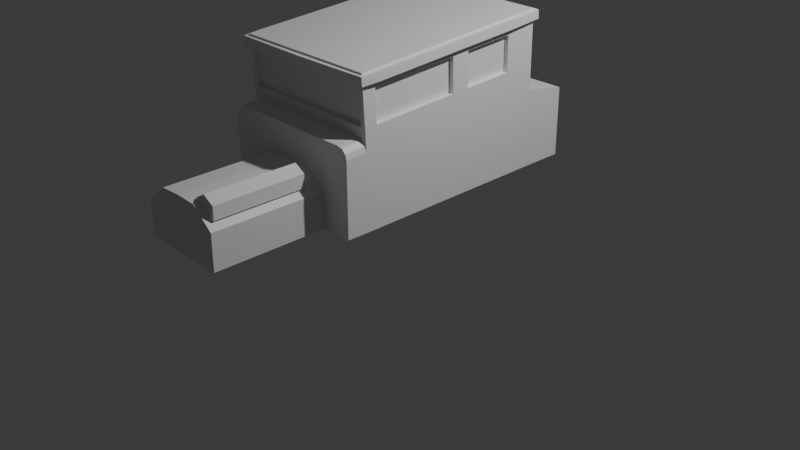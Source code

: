 # Source: low_poly_old_car.blend  (saved by Blender 5.2.44; exported with 4.5.12 LTS)
import bpy
from mathutils import Matrix  # noqa: F401  (used for matrix-valued properties, if any)

bpy.ops.wm.read_factory_settings(use_empty=True)
scene = bpy.context.scene
scene.name = 'Scene'

# ---- collections
col_collection = bpy.data.collections.new('Collection'); scene.collection.children.link(col_collection)

# ---- materials (node trees are filled in below, after node groups)
mat_material = bpy.data.materials.new('Material')
mat_material.alpha_threshold = 0.0
mat_material.use_backface_culling_lightprobe_volume = False
mat_material.roughness = 0.5
mat_material.line_color = (0.0, 0.0, 0.0, 1.0)

# ---- material node trees
mat_material.use_nodes = True; mat_material.node_tree.nodes.clear()
_N = mat_material.node_tree.nodes; _L = mat_material.node_tree.links
n0 = _N.new('ShaderNodeOutputMaterial'); n0.name = 'Material Output'; n0.location = (200, 100)
n1 = _N.new('ShaderNodeBsdfPrincipled'); n1.name = 'Principled BSDF'; n1.location = (-200, 100)
n1.inputs[10].default_value = 0.005
_L.new(n1.outputs[0], n0.inputs[0])
n0.is_active_output = True

# ---- world
world_world = bpy.data.worlds.new('World'); scene.world = world_world
world_world.use_nodes = True; world_world.node_tree.nodes.clear()
_N = world_world.node_tree.nodes; _L = world_world.node_tree.links
n0 = _N.new('ShaderNodeOutputWorld'); n0.name = 'World Output'; n0.location = (200, 100)
n1 = _N.new('ShaderNodeBackground'); n1.name = 'Background'; n1.location = (-200, 100)
n1.inputs[0].default_value = (0.05088, 0.05088, 0.05088, 1.0)
_L.new(n1.outputs[0], n0.inputs[0])
n0.is_active_output = True
world_world.color = (0.05088, 0.05088, 0.05088)
world_world.sun_shadow_jitter_overblur = 0.0

# ---- cameras
cam_camera = bpy.data.cameras.new('Camera')
cam_camera.clip_end = 100.0
cam_camera.ortho_scale = 7.314

# ---- lights
light_light = bpy.data.lights.new('Light', 'POINT')
light_light.energy = 1000.0
light_light.shadow_soft_size = 0.1

# ---- meshes
me_cube = bpy.data.meshes.new('Cube')
me_cube.from_pydata([(0.9188, 1.19, 0.9332), (0.9188, 1.204, -0.8597), (0.9188, -1.361, 0.7661), (0.9188, -1.264, -0.873), (0.0, 1.204, -0.8597), (0.0, -1.361, 0.7661), (0.0, -1.264, -0.873), (0.0, 1.19, 0.9332), (0.9188, 1.194, 0.4182), (0.9188, -1.333, 0.2953), (0.0, -1.333, 0.2953), (0.0, 1.194, 0.4182), (0.9188, 1.195, 0.2854), (0.0, -1.326, 0.1739), (0.0, 1.195, 0.2854), (0.9188, -1.585, -0.8711), (0.0, -1.585, -0.8711), (0.0, -1.587, 0.1488), (0.9188, 1.2, 0.1054), (0.9188, -1.294, -0.3602), (0.0, 1.2, 0.1054), (0.9188, -1.586, -0.3715), (0.0, -1.586, -0.3715), (0.9188, -0.08246, 0.8498), (0.9188, -0.02741, -0.8663), (0.9188, 1.19, 0.9332), (0.0, -0.02741, -0.8663), (0.9188, -0.06665, 0.3569), (0.9188, -0.06257, 0.2298), (0.9188, -0.04464, -0.3294), (0.9188, -1.198, 0.7767), (0.0, 1.19, 0.9332), (0.0, -1.107, -0.8722), (0.9188, -1.172, 0.3031), (0.9188, -1.165, 0.181), (0.9188, -1.135, -0.3563), (0.9188, -1.107, -0.8722), (0.9188, 0.1912, -0.8651), (0.9188, 0.1435, 0.8646), (0.9188, -1.198, 0.7767), (0.0, 0.1912, -0.8651), (0.9188, 0.1572, 0.3678), (0.9188, 0.1607, 0.2397), (0.9188, 0.1763, -0.3239), (0.9188, 0.811, -0.8618), (0.9188, 0.7843, 0.9066), (0.9188, -1.361, 0.7661), (0.0, 0.811, -0.8618), (0.9188, 0.792, 0.3986), (0.9188, 0.794, 0.2677), (0.9188, 0.8026, -0.3085), (0.9188, 1.191, 0.8577), (0.9188, -1.357, 0.6971), (0.0, -1.357, 0.6971), (0.0, 1.191, 0.8577), (0.9188, -0.08014, 0.7776), (0.9188, -1.194, 0.7073), (0.9188, 0.1455, 0.7918), (0.9188, 0.7854, 0.8321), (0.9188, 1.743, -0.002863), (0.9188, 1.747, -0.8597), (0.0, 1.747, -0.8597), (0.0, 1.743, -0.002863), (0.9188, -1.205, 0.9033), (0.9188, -1.368, 0.8927), (0.0, 1.184, 1.06), (0.9188, 1.184, 1.06), (0.0, -1.368, 0.8927), (0.0, -1.205, 0.9033), (0.9188, 0.1366, 0.9912), (0.9188, -0.08936, 0.9764), (0.0, 0.1366, 0.9912), (0.0, -0.08936, 0.9764), (0.9188, 0.7774, 1.033), (0.0, 0.7774, 1.033), (0.0, -1.361, 0.7661), (0.9188, 0.1435, 0.8646), (0.9188, -0.08246, 0.8498), (0.9188, -1.368, 0.8714), (0.9188, -0.08936, 0.9551), (0.9188, 0.7774, 1.012), (0.9188, 0.7843, 0.9066), (0.9188, 1.184, 1.06), (0.0, -1.368, 0.8714), (0.9188, -1.205, 0.882), (0.0, 1.184, 1.06), (0.9188, 0.1366, 0.9699), (0.9787, 0.1435, 0.8646), (0.9787, -0.08246, 0.8498), (0.0, 1.25, 0.9371), (0.9611, 1.233, 0.9359), (0.9787, -1.198, 0.7767), (0.9611, -1.403, 0.7633), (0.0, -1.421, 0.7622), (0.9611, -1.41, 0.8686), (0.9787, -0.08936, 0.9551), (0.9787, 0.7774, 1.012), (0.9787, 0.7843, 0.9066), (0.9611, 1.226, 1.041), (0.0, -1.428, 0.8675), (0.9787, -1.205, 0.882), (0.0, 1.243, 1.042), (0.9787, 0.1366, 0.9699), (0.8608, -1.264, -0.873), (0.8608, 1.19, 0.9332), (0.8608, 1.204, -0.8597), (0.8608, -1.361, 0.7661), (0.8608, -1.333, 0.2953), (0.8608, 1.194, 0.4182), (0.8608, 1.195, 0.2854), (0.7306, -1.326, 0.1739), (0.8608, -1.585, -0.8711), (0.7306, -1.587, 0.1488), (0.8608, -1.586, -0.3715), (0.8608, 1.2, 0.1054), (0.8608, -0.02741, -0.8663), (0.8608, 1.19, 0.9332), (0.8608, -1.107, -0.8722), (0.8608, 0.1912, -0.8651), (0.8608, -1.361, 0.7661), (0.8608, 0.811, -0.8618), (0.8608, -1.357, 0.6971), (0.8608, 1.191, 0.8577), (0.8608, 1.747, -0.8597), (0.8608, 1.743, -0.002863), (0.8608, 1.184, 1.06), (0.8608, -1.368, 0.8927), (0.8608, -0.08936, 0.9764), (0.8608, -1.205, 0.9033), (0.8608, 0.1366, 0.9912), (0.8608, 0.7774, 1.033), (0.8608, 1.184, 1.06), (0.8608, -1.368, 0.8714), (0.9004, 1.234, 0.936), (0.9004, -1.404, 0.7633), (0.9004, 1.227, 1.041), (0.9004, -1.411, 0.8686), (0.0, -1.302, 0.7003), (0.0, -1.278, 0.2985), (0.0, 1.136, 0.8573), (0.0, 1.139, 0.4178), (0.8608, -1.278, 0.2985), (0.8639, -0.08014, 0.7776), (0.8639, -0.06665, 0.3569), (0.8639, -1.172, 0.3031), (0.8639, -1.194, 0.7073), (0.8639, 0.792, 0.3986), (0.8639, 0.1572, 0.3678), (0.8639, 0.1455, 0.7918), (0.8639, 0.7854, 0.8321), (0.8608, -1.302, 0.7003), (0.8608, 1.139, 0.4178), (0.8608, 1.136, 0.8573), (0.7908, -1.326, 0.1739), (0.9188, -1.318, 0.04609), (0.9188, -1.198, 0.1796), (0.9188, -1.333, 0.2952), (0.8548, -1.325, 0.1568), (0.9016, -1.322, 0.11), (0.9188, -1.587, 0.02026), (0.7908, -1.587, 0.1488), (0.9016, -1.587, 0.08451), (0.8548, -1.587, 0.1316)], [], [(117, 36, 3, 103), (56, 30, 2, 52), (122, 104, 0, 51), (45, 0, 25, 81), (121, 106, 5, 53), (110, 107, 10, 13), (109, 108, 8, 12), (114, 109, 12, 18), (103, 3, 15, 111), (113, 112, 17, 22), (110, 13, 17, 112), (3, 19, 21, 15), (111, 113, 22, 16), (18, 1, 60, 59), (36, 35, 19, 3), (37, 43, 29, 24), (43, 42, 28, 29), (42, 41, 27, 28), (73, 69, 86, 80), (57, 38, 23, 55), (118, 37, 24, 115), (24, 29, 35, 36), (29, 28, 34, 35), (28, 27, 33, 34), (106, 2, 46, 119), (55, 23, 30, 56), (115, 24, 36, 117), (120, 44, 37, 118), (58, 45, 38, 57), (126, 67, 83, 132), (49, 48, 41, 42), (50, 49, 42, 43), (44, 50, 43, 37), (1, 18, 50, 44), (18, 12, 49, 50), (12, 8, 48, 49), (125, 66, 82, 131), (51, 0, 45, 58), (105, 1, 44, 120), (8, 51, 58, 48), (48, 58, 149, 146), (122, 108, 151, 152), (41, 57, 55, 27), (54, 122, 152, 139), (108, 122, 51, 8), (33, 56, 52, 9), (123, 124, 59, 60), (114, 18, 59, 124), (105, 4, 61, 123), (128, 68, 67, 126), (129, 71, 72, 127), (127, 72, 68, 128), (130, 74, 71, 129), (125, 65, 74, 130), (63, 64, 78, 84), (23, 38, 76, 77), (82, 80, 96, 98), (77, 76, 87, 88), (81, 25, 90, 97), (80, 86, 102, 96), (79, 84, 100, 95), (76, 81, 97, 87), (86, 79, 95, 102), (69, 70, 79, 86), (2, 30, 39, 46), (38, 45, 81, 76), (66, 73, 80, 82), (30, 23, 77, 39), (104, 7, 31, 116), (70, 63, 84, 79), (87, 97, 96, 102), (133, 89, 101, 135), (91, 88, 95, 100), (97, 90, 98, 96), (134, 92, 94, 136), (88, 87, 102, 95), (92, 91, 100, 94), (119, 46, 92, 134), (84, 78, 94, 100), (46, 39, 91, 92), (131, 82, 98, 135), (39, 77, 88, 91), (116, 31, 89, 133), (132, 83, 99, 136), (78, 132, 136, 94), (25, 116, 133, 90), (85, 131, 135, 101), (75, 119, 134, 93), (93, 134, 136, 99), (90, 133, 135, 98), (0, 104, 116, 25), (66, 125, 130, 73), (73, 130, 129, 69), (70, 127, 128, 63), (69, 129, 127, 70), (63, 128, 126, 64), (1, 105, 123, 60), (20, 114, 124, 62), (61, 62, 124, 123), (121, 53, 137, 150), (9, 52, 121, 107), (4, 105, 120, 47), (65, 125, 131, 85), (64, 126, 132, 78), (47, 120, 118, 40), (26, 115, 117, 32), (5, 106, 119, 75), (40, 118, 115, 26), (15, 21, 113, 111), (153, 157, 158, 154, 156), (6, 103, 111, 16), (20, 14, 109, 114), (14, 11, 108, 109), (52, 2, 106, 121), (54, 7, 104, 122), (32, 117, 103, 6), (146, 149, 148, 147), (143, 142, 145, 144), (141, 150, 137, 138), (140, 139, 152, 151), (108, 11, 140, 151), (107, 121, 150, 141), (41, 48, 146, 147), (33, 27, 143, 144), (56, 33, 144, 145), (58, 57, 148, 149), (55, 56, 145, 142), (10, 107, 141, 138), (27, 55, 142, 143), (57, 41, 147, 148), (156, 154, 155), (159, 154, 158, 161), (161, 158, 157, 162), (162, 157, 153, 160), (153, 156, 9, 107, 110), (34, 33, 9, 156, 155), (19, 154, 159, 21), (35, 34, 155, 154, 19), (153, 110, 112, 160), (21, 159, 161, 162, 160, 112, 113)])
_uv = me_cube.uv_layers.new(name='UVMap')
_uv.uv.foreach_set('vector', [0.3671, 0.7341, 0.375, 0.7341, 0.375, 0.75, 0.3671, 0.75, 0.6145, 0.7341, 0.625, 0.7341, 0.625, 0.75, 0.6145, 0.75, 0.6145, 0.4921, 0.625, 0.4921, 0.625, 0.5, 0.6145, 0.5, 0.625, 0.5398, 0.625, 0.5, 0.625, 0.5, 0.625, 0.5398, 0.6145, 0.7579, 0.625, 0.7579, 0.625, 0.875, 0.6145, 0.875, 0.5347, 0.7756, 0.5532, 0.7579, 0.5532, 0.875, 0.5347, 0.875, 0.5347, 0.4921, 0.5532, 0.4921, 0.5532, 0.5, 0.5347, 0.5, 0.4532, 0.4921, 0.5347, 0.4921, 0.5347, 0.5, 0.4532, 0.5, 0.3671, 0.75, 0.375, 0.75, 0.375, 0.75, 0.3671, 0.75, 0.4532, 0.7579, 0.5347, 0.7756, 0.5347, 0.875, 0.4532, 0.875, 0.5347, 0.7756, 0.5347, 0.875, 0.5347, 0.875, 0.5347, 0.7756, 0.375, 0.75, 0.4532, 0.75, 0.4532, 0.75, 0.375, 0.75, 0.375, 0.7579, 0.4532, 0.7579, 0.4532, 0.875, 0.375, 0.875, 0.4532, 0.5, 0.375, 0.5, 0.375, 0.5, 0.4532, 0.5, 0.375, 0.7341, 0.4532, 0.7341, 0.4532, 0.75, 0.375, 0.75, 0.375, 0.6026, 0.4532, 0.6026, 0.4532, 0.6247, 0.375, 0.6247, 0.4532, 0.6026, 0.5347, 0.6026, 0.5347, 0.6247, 0.4532, 0.6247, 0.5347, 0.6026, 0.5532, 0.6026, 0.5532, 0.6247, 0.5347, 0.6247, 0.625, 0.5398, 0.625, 0.6026, 0.625, 0.6026, 0.625, 0.5398, 0.6145, 0.6026, 0.625, 0.6026, 0.625, 0.6247, 0.6145, 0.6247, 0.3671, 0.6026, 0.375, 0.6026, 0.375, 0.6247, 0.3671, 0.6247, 0.375, 0.6247, 0.4532, 0.6247, 0.4532, 0.7341, 0.375, 0.7341, 0.4532, 0.6247, 0.5347, 0.6247, 0.5347, 0.7341, 0.4532, 0.7341, 0.5347, 0.6247, 0.5532, 0.6247, 0.5532, 0.7341, 0.5347, 0.7341, 0.625, 0.7579, 0.625, 0.75, 0.625, 0.75, 0.625, 0.7579, 0.6145, 0.6247, 0.625, 0.6247, 0.625, 0.7341, 0.6145, 0.7341, 0.3671, 0.6247, 0.375, 0.6247, 0.375, 0.7341, 0.3671, 0.7341, 0.3671, 0.5398, 0.375, 0.5398, 0.375, 0.6026, 0.3671, 0.6026, 0.6145, 0.5398, 0.625, 0.5398, 0.625, 0.6026, 0.6145, 0.6026, 0.6329, 0.75, 0.75, 0.75, 0.75, 0.75, 0.6329, 0.75, 0.5347, 0.5398, 0.5532, 0.5398, 0.5532, 0.6026, 0.5347, 0.6026, 0.4532, 0.5398, 0.5347, 0.5398, 0.5347, 0.6026, 0.4532, 0.6026, 0.375, 0.5398, 0.4532, 0.5398, 0.4532, 0.6026, 0.375, 0.6026, 0.375, 0.5, 0.4532, 0.5, 0.4532, 0.5398, 0.375, 0.5398, 0.4532, 0.5, 0.5347, 0.5, 0.5347, 0.5398, 0.4532, 0.5398, 0.5347, 0.5, 0.5532, 0.5, 0.5532, 0.5398, 0.5347, 0.5398, 0.625, 0.5, 0.625, 0.5, 0.625, 0.5, 0.625, 0.5, 0.6145, 0.5, 0.625, 0.5, 0.625, 0.5398, 0.6145, 0.5398, 0.3671, 0.5, 0.375, 0.5, 0.375, 0.5398, 0.3671, 0.5398, 0.5532, 0.5, 0.6145, 0.5, 0.6145, 0.5398, 0.5532, 0.5398, 0.5532, 0.5398, 0.6145, 0.5398, 0.6145, 0.5398, 0.5532, 0.5398, 0.6145, 0.4921, 0.5532, 0.4921, 0.5532, 0.4921, 0.6145, 0.4921, 0.5532, 0.6026, 0.6145, 0.6026, 0.6145, 0.6247, 0.5532, 0.6247, 0.6145, 0.375, 0.6145, 0.4921, 0.6145, 0.4921, 0.6145, 0.375, 0.5532, 0.4921, 0.6145, 0.4921, 0.6145, 0.5, 0.5532, 0.5, 0.5532, 0.7341, 0.6145, 0.7341, 0.6145, 0.75, 0.5532, 0.75, 0.375, 0.4921, 0.4532, 0.4921, 0.4532, 0.5, 0.375, 0.5, 0.4532, 0.4921, 0.4532, 0.5, 0.4532, 0.5, 0.4532, 0.4921, 0.3671, 0.5, 0.25, 0.5, 0.25, 0.5, 0.3671, 0.5, 0.6329, 0.7341, 0.75, 0.7341, 0.75, 0.75, 0.6329, 0.75, 0.6329, 0.6026, 0.75, 0.6026, 0.75, 0.6247, 0.6329, 0.6247, 0.6329, 0.6247, 0.75, 0.6247, 0.75, 0.7341, 0.6329, 0.7341, 0.6329, 0.5398, 0.75, 0.5398, 0.75, 0.6026, 0.6329, 0.6026, 0.6329, 0.5, 0.75, 0.5, 0.75, 0.5398, 0.6329, 0.5398, 0.625, 0.7341, 0.625, 0.75, 0.625, 0.75, 0.625, 0.7341, 0.625, 0.6247, 0.625, 0.6026, 0.625, 0.6026, 0.625, 0.6247, 0.625, 0.5, 0.625, 0.5398, 0.625, 0.5398, 0.625, 0.5, 0.625, 0.6247, 0.625, 0.6026, 0.625, 0.6026, 0.625, 0.6247, 0.625, 0.5398, 0.625, 0.5, 0.625, 0.5, 0.625, 0.5398, 0.625, 0.5398, 0.625, 0.6026, 0.625, 0.6026, 0.625, 0.5398, 0.625, 0.6247, 0.625, 0.7341, 0.625, 0.7341, 0.625, 0.6247, 0.625, 0.6026, 0.625, 0.5398, 0.625, 0.5398, 0.625, 0.6026, 0.625, 0.6026, 0.625, 0.6247, 0.625, 0.6247, 0.625, 0.6026, 0.625, 0.6026, 0.625, 0.6247, 0.625, 0.6247, 0.625, 0.6026, 0.625, 0.75, 0.625, 0.7341, 0.625, 0.7341, 0.625, 0.75, 0.625, 0.6026, 0.625, 0.5398, 0.625, 0.5398, 0.625, 0.6026, 0.625, 0.5, 0.625, 0.5398, 0.625, 0.5398, 0.625, 0.5, 0.625, 0.7341, 0.625, 0.6247, 0.625, 0.6247, 0.625, 0.7341, 0.625, 0.4921, 0.625, 0.375, 0.625, 0.375, 0.625, 0.4921, 0.625, 0.6247, 0.625, 0.7341, 0.625, 0.7341, 0.625, 0.6247, 0.625, 0.6026, 0.625, 0.5398, 0.625, 0.5398, 0.625, 0.6026, 0.625, 0.4921, 0.625, 0.375, 0.625, 0.375, 0.625, 0.4921, 0.625, 0.7341, 0.625, 0.6247, 0.625, 0.6247, 0.625, 0.7341, 0.625, 0.5398, 0.625, 0.5, 0.625, 0.5, 0.625, 0.5398, 0.625, 0.7579, 0.625, 0.75, 0.625, 0.75, 0.625, 0.7579, 0.625, 0.6247, 0.625, 0.6026, 0.625, 0.6026, 0.625, 0.6247, 0.625, 0.75, 0.625, 0.7341, 0.625, 0.7341, 0.625, 0.75, 0.625, 0.7579, 0.625, 0.75, 0.625, 0.75, 0.625, 0.7579, 0.625, 0.7341, 0.625, 0.75, 0.625, 0.75, 0.625, 0.7341, 0.625, 0.75, 0.625, 0.7341, 0.625, 0.7341, 0.625, 0.75, 0.6329, 0.5, 0.625, 0.5, 0.625, 0.5, 0.6329, 0.5, 0.625, 0.7341, 0.625, 0.6247, 0.625, 0.6247, 0.625, 0.7341, 0.625, 0.4921, 0.625, 0.375, 0.625, 0.375, 0.625, 0.4921, 0.6329, 0.75, 0.75, 0.75, 0.75, 0.75, 0.6329, 0.75, 0.625, 0.75, 0.6329, 0.75, 0.6329, 0.75, 0.625, 0.75, 0.625, 0.5, 0.625, 0.4921, 0.625, 0.4921, 0.625, 0.5, 0.75, 0.5, 0.6329, 0.5, 0.6329, 0.5, 0.75, 0.5, 0.625, 0.875, 0.625, 0.7579, 0.625, 0.7579, 0.625, 0.875, 0.625, 0.875, 0.625, 0.7579, 0.625, 0.7579, 0.625, 0.875, 0.625, 0.5, 0.625, 0.4921, 0.625, 0.4921, 0.625, 0.5, 0.625, 0.5, 0.625, 0.4921, 0.625, 0.4921, 0.625, 0.5, 0.625, 0.5, 0.6329, 0.5, 0.6329, 0.5398, 0.625, 0.5398, 0.625, 0.5398, 0.6329, 0.5398, 0.6329, 0.6026, 0.625, 0.6026, 0.625, 0.6247, 0.6329, 0.6247, 0.6329, 0.7341, 0.625, 0.7341, 0.625, 0.6026, 0.6329, 0.6026, 0.6329, 0.6247, 0.625, 0.6247, 0.625, 0.7341, 0.6329, 0.7341, 0.6329, 0.75, 0.625, 0.75, 0.375, 0.5, 0.3671, 0.5, 0.3671, 0.5, 0.375, 0.5, 0.4532, 0.375, 0.4532, 0.4921, 0.4532, 0.4921, 0.4532, 0.375, 0.375, 0.375, 0.4532, 0.375, 0.4532, 0.4921, 0.375, 0.4921, 0.6145, 0.7579, 0.6145, 0.875, 0.6145, 0.875, 0.6145, 0.7579, 0.5532, 0.75, 0.6145, 0.75, 0.6145, 0.7579, 0.5532, 0.7579, 0.25, 0.5, 0.3671, 0.5, 0.3671, 0.5398, 0.25, 0.5398, 0.75, 0.5, 0.6329, 0.5, 0.6329, 0.5, 0.75, 0.5, 0.625, 0.75, 0.6329, 0.75, 0.6329, 0.75, 0.625, 0.75, 0.25, 0.5398, 0.3671, 0.5398, 0.3671, 0.6026, 0.25, 0.6026, 0.25, 0.6247, 0.3671, 0.6247, 0.3671, 0.7341, 0.25, 0.7341, 0.625, 0.875, 0.625, 0.7579, 0.625, 0.7579, 0.625, 0.875, 0.25, 0.6026, 0.3671, 0.6026, 0.3671, 0.6247, 0.25, 0.6247, 0.375, 0.75, 0.4532, 0.75, 0.4532, 0.7579, 0.375, 0.7579, 0.5347, 0.7674, 0.5347, 0.7587, 0.5282, 0.7508, 0.5201, 0.75, 0.5532, 0.75, 0.25, 0.75, 0.3671, 0.75, 0.3671, 0.75, 0.25, 0.75, 0.4532, 0.375, 0.5347, 0.375, 0.5347, 0.4921, 0.4532, 0.4921, 0.5347, 0.375, 0.5532, 0.375, 0.5532, 0.4921, 0.5347, 0.4921, 0.6145, 0.75, 0.625, 0.75, 0.625, 0.7579, 0.6145, 0.7579, 0.6145, 0.375, 0.625, 0.375, 0.625, 0.4921, 0.6145, 0.4921, 0.25, 0.7341, 0.3671, 0.7341, 0.3671, 0.75, 0.25, 0.75, 0.5532, 0.5398, 0.6145, 0.5398, 0.6145, 0.6026, 0.5532, 0.6026, 0.5532, 0.6247, 0.6145, 0.6247, 0.6145, 0.7341, 0.5532, 0.7341, 0.5532, 0.7579, 0.6145, 0.7579, 0.6145, 0.875, 0.5532, 0.875, 0.5532, 0.375, 0.6145, 0.375, 0.6145, 0.4921, 0.5532, 0.4921, 0.5532, 0.4921, 0.5532, 0.375, 0.5532, 0.375, 0.5532, 0.4921, 0.5532, 0.7579, 0.6145, 0.7579, 0.6145, 0.7579, 0.5532, 0.7579, 0.5532, 0.6026, 0.5532, 0.5398, 0.5532, 0.5398, 0.5532, 0.6026, 0.5532, 0.7341, 0.5532, 0.6247, 0.5532, 0.6247, 0.5532, 0.7341, 0.6145, 0.7341, 0.5532, 0.7341, 0.5532, 0.7341, 0.6145, 0.7341, 0.6145, 0.5398, 0.6145, 0.6026, 0.6145, 0.6026, 0.6145, 0.5398, 0.6145, 0.6247, 0.6145, 0.7341, 0.6145, 0.7341, 0.6145, 0.6247, 0.5532, 0.875, 0.5532, 0.7579, 0.5532, 0.7579, 0.5532, 0.875, 0.5532, 0.6247, 0.6145, 0.6247, 0.6145, 0.6247, 0.5532, 0.6247, 0.6145, 0.6026, 0.5532, 0.6026, 0.5532, 0.6026, 0.6145, 0.6026, 0.5532, 0.75, 0.5201, 0.75, 0.5347, 0.7373, 0.5146, 0.75, 0.5201, 0.75, 0.5282, 0.7508, 0.5246, 0.7508, 0.5246, 0.7508, 0.5282, 0.7508, 0.5347, 0.7587, 0.5338, 0.7587, 0.5338, 0.7587, 0.5347, 0.7587, 0.5347, 0.7674, 0.5347, 0.7674, 0.5347, 0.7674, 0.5532, 0.75, 0.5532, 0.75, 0.5532, 0.7579, 0.5347, 0.7756, 0.5347, 0.7341, 0.5532, 0.7341, 0.5532, 0.75, 0.5532, 0.75, 0.5347, 0.7373, 0.4532, 0.75, 0.5201, 0.75, 0.5146, 0.75, 0.4532, 0.75, 0.4532, 0.7341, 0.5347, 0.7341, 0.5347, 0.7373, 0.5201, 0.75, 0.4532, 0.75, 0.5347, 0.7674, 0.5347, 0.7756, 0.5347, 0.7756, 0.5347, 0.7674, 0.4532, 0.75, 0.5146, 0.75, 0.5246, 0.7508, 0.5338, 0.7587, 0.5347, 0.7674, 0.5347, 0.7756, 0.4532, 0.7579])
me_cube.materials.append(mat_material)
me_cube.use_mirror_vertex_groups = False
me_cube.update()
me_cube_001 = bpy.data.meshes.new('Cube.001')
me_cube_001.from_pydata([(0.0, -1.687, -0.8711), (0.5364, -1.687, -0.8711), (0.0, -1.687, -0.8711), (0.0, -1.688, -0.206), (0.5364, -1.687, -0.8711), (0.0, -3.119, -0.8738), (0.0, -3.12, -0.2087), (0.5364, -3.119, -0.8738), (0.2707, -1.688, -0.218), (0.5364, -1.688, -0.4359), (0.5364, -3.119, -0.4384), (0.2707, -3.12, -0.2207)], [(3, 2)], [(2, 4, 7, 5), (0, 1, 4, 2), (1, 0, 3, 8, 9), (8, 11, 10, 9), (8, 3, 6, 11), (1, 9, 10, 7), (7, 10, 11, 6, 5)])
_uv = me_cube_001.uv_layers.new(name='UVMap')
_uv.uv.foreach_set('vector', [0.375, 0.875, 0.375, 0.7579, 0.375, 0.7579, 0.375, 0.875, 0.375, 0.875, 0.375, 0.7579, 0.375, 0.7579, 0.375, 0.875, 0.0, 0.0, 0.375, 0.875, 0.4532, 0.875, 0.4543, 0.811, 0.4532, 0.7579, 0.4543, 0.811, 0.451, 0.8159, 0.4372, 0.7579, 0.4532, 0.7579, 0.4543, 0.811, 0.4532, 0.875, 0.4532, 0.875, 0.451, 0.8159, 0.0, 0.0, 0.4532, 0.7579, 0.4372, 0.7579, 0.375, 0.7579, 0.375, 0.7579, 0.4372, 0.7579, 0.451, 0.8159, 0.4532, 0.875, 0.375, 0.875])
me_cube_001.materials.append(mat_material)
me_cube_001.use_mirror_vertex_groups = False
me_cube_001.update()
me_cylinder = bpy.data.meshes.new('Cylinder')
me_cylinder.from_pydata([(0.0, 1.0, -1.0), (0.0, 1.0, 1.0), (0.866, 0.5, -1.0), (0.866, 0.5, 1.0), (0.866, -0.5, -1.0), (0.866, -0.5, 1.0), (0.0, -1.0, -1.0), (0.0, -1.0, 1.0), (-0.866, -0.5, -1.0), (-0.866, -0.5, 1.0), (-0.866, 0.5, -1.0), (-0.866, 0.5, 1.0)], [], [(0, 1, 3, 2), (2, 3, 5, 4), (4, 5, 7, 6), (6, 7, 9, 8), (3, 1, 11, 9, 7, 5), (8, 9, 11, 10), (10, 11, 1, 0), (0, 2, 4, 6, 8, 10)])
_uv = me_cylinder.uv_layers.new(name='UVMap')
_uv.uv.foreach_set('vector', [1.0, 0.5, 1.0, 1.0, 0.8333, 1.0, 0.8333, 0.5, 0.8333, 0.5, 0.8333, 1.0, 0.6667, 1.0, 0.6667, 0.5, 0.6667, 0.5, 0.6667, 1.0, 0.5, 1.0, 0.5, 0.5, 0.5, 0.5, 0.5, 1.0, 0.3333, 1.0, 0.3333, 0.5, 0.4578, 0.37, 0.25, 0.49, 0.04215, 0.37, 0.04215, 0.13, 0.25, 0.01, 0.4578, 0.13, 0.3333, 0.5, 0.3333, 1.0, 0.1667, 1.0, 0.1667, 0.5, 0.1667, 0.5, 0.1667, 1.0, -8.941e-08, 1.0, -8.941e-08, 0.5, 0.75, 0.49, 0.9578, 0.37, 0.9578, 0.13, 0.75, 0.01, 0.5422, 0.13, 0.5422, 0.37])
me_cylinder.update()

# ---- objects
ob_cube = bpy.data.objects.new('Cube', me_cube)
ob_light = bpy.data.objects.new('Light', light_light)
ob_camera = bpy.data.objects.new('Camera', cam_camera)
ob_empty = bpy.data.objects.new('Empty', None)
ob_empty_001 = bpy.data.objects.new('Empty.001', None)
ob_cube_001 = bpy.data.objects.new('Cube.001', me_cube_001)
ob_cylinder = bpy.data.objects.new('Cylinder', me_cylinder)

# ---- transforms, parenting, visibility, modifiers, constraints
ob_cube.location = (0.0, 0.0, 1.248)
ob_cube.scale = (0.843, 0.843, 0.843)
ob_cube.lock_rotations_4d = False
ob_cube.empty_display_type = 'ARROWS'
ob_cube.lineart.crease_threshold = 0.0
_m = ob_cube.modifiers.new('Mirror', 'MIRROR')
_m.use_clip = True
ob_light.location = (4.076, 1.005, 5.904)
ob_light.rotation_euler = (0.6503, 0.05522, 1.866)
ob_light.lock_rotations_4d = False
ob_light.empty_display_type = 'ARROWS'
ob_light.color = (0.0, 0.0, 0.0, 0.0)
ob_light.lineart.crease_threshold = 0.0
ob_camera.location = (7.359, -6.926, 4.958)
ob_camera.rotation_euler = (1.109, 0.0, 0.8149)
ob_camera.lock_rotations_4d = False
ob_camera.empty_display_type = 'ARROWS'
ob_camera.color = (0.0, 0.0, 0.0, 0.0)
ob_camera.display_type = 'WIRE'
ob_camera.lineart.crease_threshold = 0.0
ob_empty.location = (-3.129, 1.572, 1.052)
ob_empty.rotation_euler = (1.571, -0.0, 0.0)
ob_empty.scale = (1.981, 1.981, 1.981)
ob_empty.empty_display_type = 'IMAGE'
ob_empty.empty_display_size = 5.0
ob_empty.use_empty_image_alpha = True
ob_empty.color = (1.0, 1.0, 1.0, 0.3)
ob_empty_001.location = (-3.128, 0.9633, 1.052)
ob_empty_001.rotation_euler = (1.571, -0.0, 1.571)
ob_empty_001.scale = (1.981, 1.981, 1.981)
ob_empty_001.empty_display_type = 'IMAGE'
ob_empty_001.empty_display_size = 5.0
ob_empty_001.use_empty_image_alpha = True
ob_empty_001.color = (1.0, 1.0, 1.0, 0.4)
ob_cube_001.location = (0.0, 0.1045, 1.248)
ob_cube_001.scale = (0.843, 0.843, 0.843)
ob_cube_001.lock_rotations_4d = False
ob_cube_001.empty_display_type = 'ARROWS'
ob_cube_001.lineart.crease_threshold = 0.0
_m = ob_cube_001.modifiers.new('Mirror', 'MIRROR')
_m.use_clip = True
ob_cylinder.location = (0.2896, -1.983, 1.017)
ob_cylinder.rotation_euler = (1.571, -0.0, 0.0)
ob_cylinder.scale = (0.135, 0.135, 0.4757)

# ---- collection membership
col_collection.objects.link(ob_cube)
col_collection.objects.link(ob_light)
col_collection.objects.link(ob_camera)
col_collection.objects.link(ob_empty)
col_collection.objects.link(ob_empty_001)
col_collection.objects.link(ob_cube_001)
col_collection.objects.link(ob_cylinder)

# ---- scene / render settings (as saved in the file)
scene.camera = ob_camera
scene.frame_start = 1; scene.frame_end = 250; scene.frame_set(1)
scene.render.engine = 'BLENDER_EEVEE_NEXT'
scene.render.bake_bias = 0.0
scene.render.bake_samples = 0
scene.render.compositor_device = 'GPU'
scene.eevee.use_volume_custom_range = False
scene.eevee.fast_gi_thickness_near = 0.1
scene.eevee.fast_gi_thickness_far = 0.0
scene.eevee.ray_tracing_options.screen_trace_thickness = 0.1
bpy.context.view_layer.update()
